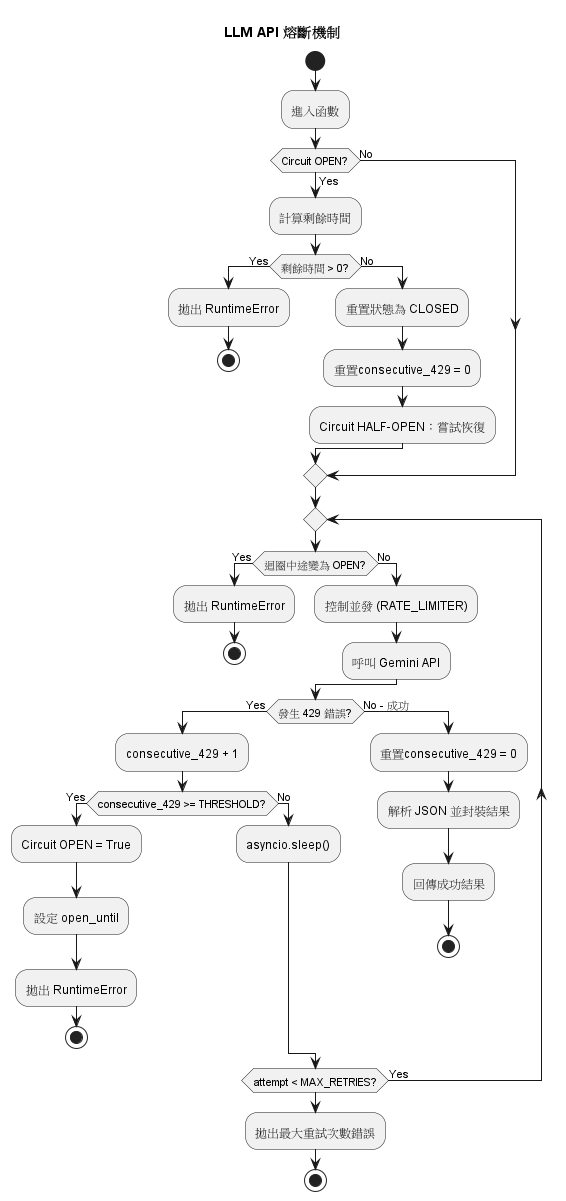

The diagram above was rendered by PlantUML. Its source (embedded in the PNG):
@startuml Circuit Breaker

title LLM API 熔斷機制

start

:進入函數;

' --- 初始狀態檢查 ---
if (Circuit OPEN?) then (Yes)
    :計算剩餘時間;
    if (剩餘時間 > 0?) then (Yes)
        :拋出 RuntimeError;
        stop
    else (No)
        :重置狀態為 CLOSED;
        :重置consecutive_429 = 0;
        :Circuit HALF-OPEN：嘗試恢復;
    endif
else (No)
endif

' --- 重試迴圈 ---
repeat
    if (迴圈中途變為 OPEN?) then (Yes)
        :拋出 RuntimeError;
        stop
    else (No)
        :控制並發 (RATE_LIMITER);
        :呼叫 Gemini API;
    endif

    if (發生 429 錯誤?) then (Yes)
        :consecutive_429 + 1;
        if (consecutive_429 >= THRESHOLD?) then (Yes)
            :Circuit OPEN = True;
            :設定 open_until;
            :拋出 RuntimeError;
            stop
        else (No)
            :asyncio.sleep();
        endif
    else (No - 成功)
        :重置consecutive_429 = 0;
        :解析 JSON 並封裝結果;
        :回傳成功結果;
        stop
    endif
repeat while (attempt < MAX_RETRIES?) is (Yes)
:拋出最大重試次數錯誤;
stop
@enduml